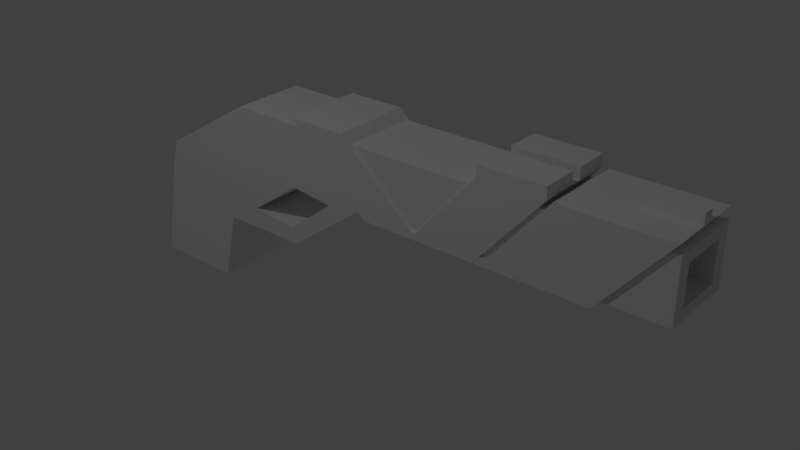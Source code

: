 # Source: Pistol.blend  (saved by Blender 2.78.0; exported with 4.5.12 LTS)
import bpy
from mathutils import Matrix  # noqa: F401  (used for matrix-valued properties, if any)

bpy.ops.wm.read_factory_settings(use_empty=True)
scene = bpy.context.scene
scene.name = 'Scene'

# ---- collections
col_collection_1 = bpy.data.collections.new('Collection 1'); scene.collection.children.link(col_collection_1)

# ---- materials (node trees are filled in below, after node groups)
mat_material_001 = bpy.data.materials.new('Material.001')
mat_material_001.alpha_threshold = 0.0
mat_material_001.use_transparent_shadow = False
mat_material_001.roughness = 0.5
mat_material_001.specular_intensity = 1.0
mat_material = bpy.data.materials.new('Material')
mat_material.alpha_threshold = 0.0
mat_material.use_transparent_shadow = False
mat_material.roughness = 0.5
mat_material.specular_intensity = 1.0
mat_material.line_color = (0.0, 0.0, 0.0, 1.0)

# ---- material node trees

# ---- world
world_world = bpy.data.worlds.new('World'); scene.world = world_world
world_world.color = (0.05088, 0.05088, 0.05088)
world_world.use_sun_shadow = False
world_world.sun_shadow_jitter_overblur = 0.0
world_world.cycles.sampling_method = 'MANUAL'

# ---- lights
light_point_001 = bpy.data.lights.new('Point.001', 'POINT')
light_point_001.transmission_factor = 0.0
light_point_001.energy = 100.0
light_point_001.shadow_buffer_clip_start = 0.5
light_point_001.shadow_soft_size = 0.1
light_point_001.shadow_maximum_resolution = 0.006
light_point_001.use_absolute_resolution = True
light_point = bpy.data.lights.new('Point', 'POINT')
light_point.transmission_factor = 0.0
light_point.energy = 100.0
light_point.shadow_buffer_clip_start = 0.5
light_point.shadow_soft_size = 0.1
light_point.shadow_maximum_resolution = 0.006
light_point.use_absolute_resolution = True

# ---- meshes
me_cube_003 = bpy.data.meshes.new('Cube.003')
me_cube_003.from_pydata([(4.2, -0.408, -0.8), (5.2, -0.408, 0.8), (4.2, 0.4178, -0.8), (5.2, 0.4178, 0.8), (5.8, -0.408, -0.8), (6.8, -0.408, 0.8), (5.8, 0.4178, -0.8), (6.8, 0.4178, 0.8), (4.3, -0.408, -0.64), (4.3, 0.4178, -0.64), (5.9, 0.4178, -0.64), (5.9, -0.408, -0.64), (2.308, 0.4178, -0.7943), (2.308, -0.408, -0.7943), (2.192, 0.4178, -0.6457), (2.192, -0.408, -0.6457), (4.195, 0.4178, -0.6403), (4.195, -0.408, -0.6403), (4.105, -0.408, -0.7997), (4.105, 0.4178, -0.7997), (3.193, 0.4178, -0.643), (3.207, -0.408, -0.797), (3.193, -0.408, -0.643), (3.207, 0.4178, -0.797), (3.093, 0.4178, -0.6432), (3.117, -0.408, -0.7968), (3.093, -0.408, -0.6432), (3.117, 0.4178, -0.7968), (4.115, -0.408, 0.7912), (5.117, -0.408, 0.7939), (5.117, 0.4178, 0.7939), (4.115, 0.4178, 0.7912), (1.011, -0.408, 0.7715), (1.011, 0.4178, 0.7715), (1.912, 0.4178, 0.7739), (1.912, -0.408, 0.7739), (4.2, -0.03638, -0.8), (5.2, -0.03638, 0.8), (5.8, -0.03638, -0.8), (6.8, -0.03638, 0.8), (5.9, -0.03638, -0.64), (4.3, -0.03638, -0.64), (2.308, -0.03638, -0.7943), (2.192, -0.03638, -0.6457), (4.105, -0.03638, -0.7997), (4.195, -0.03638, -0.6403), (3.207, -0.03638, -0.797), (3.193, -0.03638, -0.643), (3.117, -0.03638, -0.7968), (3.093, -0.03638, -0.6432), (5.117, -0.03638, 0.7939), (4.115, -0.03638, 0.7912), (1.011, -0.03638, 0.7715), (1.912, -0.03638, 0.7739), (5.2, 0.07717, 0.8), (5.8, 0.07717, -0.8), (4.3, 0.07717, -0.64), (2.192, 0.07717, -0.6457), (4.105, 0.07717, -0.7997), (3.207, 0.07717, -0.797), (3.117, 0.07717, -0.7968), (1.011, 0.07717, 0.7715), (4.2, 0.07717, -0.8), (6.8, 0.07717, 0.8), (5.9, 0.07717, -0.64), (2.308, 0.07717, -0.7943), (4.195, 0.07717, -0.6403), (3.193, 0.07717, -0.643), (3.093, 0.07717, -0.6432), (5.117, 0.07717, 0.7939), (4.115, 0.07717, 0.7912), (1.912, 0.07717, 0.7739), (5.0, 0.4178, -0.8), (6.0, 0.4178, 0.8), (5.0, -0.408, -0.8), (6.0, -0.408, 0.8), (5.1, -0.408, -0.64), (5.1, 0.4178, -0.64), (6.0, -0.03638, 0.8), (5.0, -0.03638, -0.8), (5.0, 0.07717, -0.8), (6.0, 0.07717, 0.8), (6.8, 0.07717, 1.022), (6.8, -0.03638, 1.022), (6.0, -0.03638, 1.022), (6.0, 0.07717, 1.022), (4.115, -0.408, 1.038), (5.117, -0.408, 1.041), (5.117, -0.03638, 1.041), (5.117, 0.4178, 1.041), (4.115, 0.4178, 1.038), (4.115, -0.03638, 1.038), (5.117, 0.07717, 1.041), (4.115, 0.07717, 1.038)], [], [(56, 54, 3, 9), (77, 73, 7, 10), (40, 39, 5, 11), (76, 75, 1, 8), (79, 38, 4, 74), (78, 37, 1, 75), (74, 76, 8, 0), (38, 40, 11, 4), (72, 77, 10, 6), (24, 14, 33, 34), (65, 57, 14, 12), (48, 25, 13, 42), (24, 27, 12, 14), (25, 26, 15, 13), (0, 8, 17, 18), (9, 2, 19, 16), (36, 0, 18, 44), (56, 9, 16, 66), (18, 17, 22, 21), (16, 19, 23, 20), (44, 18, 21, 46), (47, 22, 28, 51), (21, 22, 26, 25), (20, 23, 27, 24), (46, 21, 25, 48), (67, 20, 24, 68), (30, 31, 90, 89), (66, 16, 30, 69), (22, 17, 29, 28), (16, 20, 31, 30), (71, 34, 33, 61), (15, 26, 35, 32), (68, 24, 34, 71), (43, 15, 32, 52), (57, 43, 52, 61), (26, 49, 53, 35), (35, 53, 52, 32), (17, 45, 50, 29), (31, 70, 93, 90), (22, 47, 49, 26), (59, 46, 48, 60), (67, 47, 51, 70), (58, 44, 46, 59), (8, 41, 45, 17), (62, 36, 44, 58), (60, 48, 42, 65), (13, 15, 43, 42), (55, 64, 40, 38), (81, 54, 37, 78), (80, 55, 38, 79), (64, 63, 39, 40), (8, 1, 37, 41), (10, 7, 63, 64), (72, 6, 55, 80), (73, 3, 54, 81), (6, 10, 64, 55), (27, 60, 65, 12), (2, 62, 58, 19), (19, 58, 59, 23), (20, 67, 70, 31), (23, 59, 60, 27), (14, 57, 61, 33), (49, 68, 71, 53), (53, 71, 61, 52), (45, 66, 69, 50), (50, 69, 70, 51), (47, 67, 68, 49), (41, 56, 66, 45), (42, 43, 57, 65), (41, 37, 54, 56), (7, 73, 81, 63), (2, 72, 80, 62), (62, 80, 79, 36), (81, 78, 84, 85), (2, 9, 77, 72), (4, 11, 76, 74), (39, 78, 75, 5), (36, 79, 74, 0), (11, 5, 75, 76), (9, 3, 73, 77), (82, 85, 84, 83), (39, 63, 82, 83), (63, 81, 85, 82), (78, 39, 83, 84), (92, 89, 90, 93), (87, 88, 91, 86), (28, 29, 87, 86), (50, 51, 91, 88), (51, 28, 86, 91), (69, 30, 89, 92), (29, 50, 88, 87), (70, 69, 92, 93)])
me_cube_003.materials.append(mat_material_001)
me_cube_003.use_remesh_preserve_volume = False
me_cube_003.use_remesh_preserve_attributes = False
me_cube_003.use_mirror_vertex_groups = False
me_cube_003.update()
me_cube_002 = bpy.data.meshes.new('Cube.002')
me_cube_002.from_pydata([(-1.105, -0.2766, -0.4466), (-0.2786, -0.2766, 0.4466), (-1.105, 0.2766, -0.4466), (-0.2786, 0.2766, 0.4466), (0.2169, -0.2766, -0.4466), (1.0, -0.2766, 0.4466), (0.2169, 0.2766, -0.4466), (1.0, 0.2766, 0.4466), (-1.0, -0.2766, 0.0), (-1.0, 0.2766, 0.0), (0.8172, 0.2766, 0.0), (0.8172, -0.2766, 0.0), (2.385, 0.2766, 0.4466), (2.385, -0.2766, 0.4466), (2.385, 0.2766, 0.0), (2.385, -0.2766, 0.0), (-0.4242, 0.2766, -0.4466), (0.4957, 0.2766, 0.4466), (-0.4242, -0.2766, -0.4466), (0.4957, -0.2766, 0.4466), (0.2111, -0.2766, 0.0), (0.2111, 0.2766, 0.0), (-1.195, 0.2766, -0.9591), (-1.195, -0.2766, -0.9591), (-0.5394, 0.2766, -0.9591), (-0.5394, -0.2766, -0.9591), (3.05, 0.2766, 0.4466), (3.05, -0.2766, 0.4466), (3.05, 0.2766, 0.0), (3.05, -0.2766, 0.0), (3.05, 0.1747, 0.3643), (3.05, -0.1747, 0.3643), (3.05, 0.1747, 0.08228), (3.05, -0.1747, 0.08228), (2.378, 0.1747, 0.3643), (2.378, -0.1747, 0.3643), (2.378, 0.1747, 0.08228), (2.378, -0.1747, 0.08228), (0.5434, 0.2766, -0.05092), (0.1821, 0.2766, -0.3326), (0.5434, -0.2766, -0.05092), (0.1821, -0.2766, -0.3326), (-0.1651, -0.2766, -0.2933), (0.2151, 0.2766, -0.01374), (-0.1651, 0.2766, -0.2933), (0.2151, -0.2766, -0.01374)], [], [(8, 1, 3, 9), (21, 17, 7, 10), (10, 7, 12, 14), (20, 19, 1, 8), (16, 6, 4, 18), (17, 3, 1, 19), (18, 20, 8, 0), (6, 10, 11, 4), (4, 11, 40, 41), (0, 8, 9, 2), (13, 15, 29, 27), (7, 5, 13, 12), (11, 10, 14, 15), (5, 11, 15, 13), (2, 9, 21, 16), (20, 18, 42, 45), (7, 17, 19, 5), (0, 2, 22, 23), (11, 5, 19, 20), (9, 3, 17, 21), (22, 24, 25, 23), (18, 0, 23, 25), (2, 16, 24, 22), (16, 18, 25, 24), (29, 28, 32, 33), (12, 13, 27, 26), (15, 14, 28, 29), (14, 12, 26, 28), (32, 30, 34, 36), (28, 26, 30, 32), (27, 29, 33, 31), (26, 27, 31, 30), (36, 34, 35, 37), (31, 33, 37, 35), (30, 31, 35, 34), (33, 32, 36, 37), (44, 43, 45, 42), (42, 41, 39, 44), (21, 10, 38, 43), (16, 21, 43, 44), (11, 20, 45, 40), (18, 4, 41, 42), (6, 16, 44, 39), (10, 6, 39, 38), (43, 38, 40, 45), (39, 41, 40, 38)])
me_cube_002.materials.append(mat_material)
me_cube_002.use_remesh_preserve_volume = False
me_cube_002.use_remesh_preserve_attributes = False
me_cube_002.use_mirror_vertex_groups = False
me_cube_002.update()

# ---- objects
ob_cube_003 = bpy.data.objects.new('Cube.003', me_cube_003)
ob_cube_002 = bpy.data.objects.new('Cube.002', me_cube_002)
ob_point_001 = bpy.data.objects.new('Point.001', light_point_001)
ob_point = bpy.data.objects.new('Point', light_point)

# ---- transforms, parenting, visibility, modifiers, constraints
ob_cube_003.location = (-0.2394, -1.947, 0.2343)
ob_cube_003.scale = (0.4826, 0.7234, 0.3565)
ob_cube_003.lock_rotations_4d = False
ob_cube_003.empty_display_type = 'ARROWS'
ob_cube_003.lineart.crease_threshold = 0.0
ob_cube_002.location = (0.0, -1.942, 0.0)
ob_cube_002.lineart.crease_threshold = 0.0
ob_point_001.location = (0.0, 3.992, -1.298)
ob_point_001.lineart.crease_threshold = 0.0
ob_point.location = (0.0, -5.357, 4.877)
ob_point.lineart.crease_threshold = 0.0

# ---- collection membership
col_collection_1.objects.link(ob_cube_003)
col_collection_1.objects.link(ob_cube_002)
col_collection_1.objects.link(ob_point_001)
col_collection_1.objects.link(ob_point)

# ---- scene / render settings (as saved in the file)
scene.frame_start = 1; scene.frame_end = 250; scene.frame_set(1)
scene.render.engine = 'BLENDER_EEVEE_NEXT'
scene.render.resolution_percentage = 50
scene.render.dither_intensity = 0.0
scene.cycles.use_denoising = False
scene.cycles.samples = 128
scene.cycles.sampling_pattern = 'TABULATED_SOBOL'
scene.cycles.light_sampling_threshold = 0.0
scene.cycles.use_adaptive_sampling = False
scene.cycles.use_light_tree = False
scene.cycles.blur_glossy = 0.0
scene.cycles.sample_clamp_indirect = 0.0
scene.view_settings.view_transform = 'Standard'
bpy.context.view_layer.update()

# ---- added for rendering (the .blend has no active camera): camera
cam_auto = bpy.data.cameras.new('AutoCamera')
cam_auto.lens = 50.0
cam_auto.sensor_width = 36.0
cam_auto.clip_end = 1000.0
ob_auto_camera = bpy.data.objects.new('AutoCamera', cam_auto)
scene.collection.objects.link(ob_auto_camera)
ob_auto_camera.location = (5.14928, -7.00977, 3.20075)
ob_auto_camera.rotation_euler = (1.09748, -7.21219e-08, 0.694738)
scene.camera = ob_auto_camera
bpy.context.view_layer.update()
